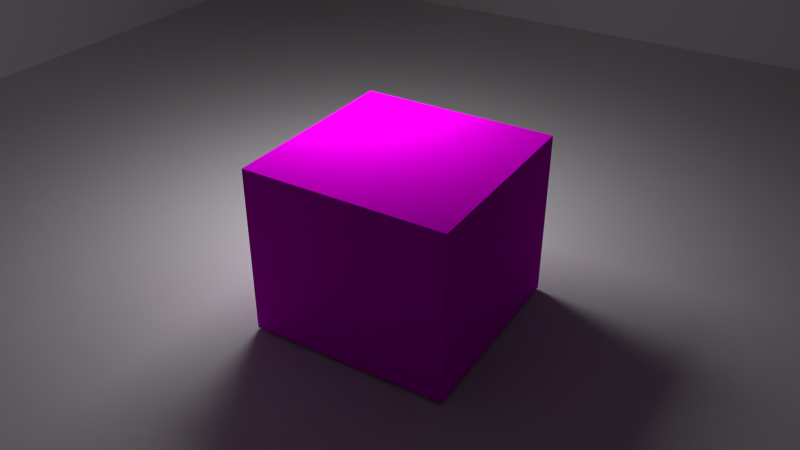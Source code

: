 # Source: scene.blend  (saved by Blender 2.76.11; exported with 4.5.12 LTS)
import bpy
from mathutils import Matrix  # noqa: F401  (used for matrix-valued properties, if any)

bpy.ops.wm.read_factory_settings(use_empty=True)
scene = bpy.context.scene
scene.name = 'Scene'

# ---- collections
col_collection_1 = bpy.data.collections.new('Collection 1'); scene.collection.children.link(col_collection_1)

# ---- images (referenced by path relative to the original .blend; pixels are not part of the script)
import os
ASSET_DIR = os.environ.get("B2B_ASSET_DIR", "")  # directory of the original .blend (textures are referenced by path, not embedded)
HERE = os.path.dirname(os.path.abspath(__file__))  # packed textures are extracted next to this script under _unpacked/

def load_image(name, relpath, width, height, colorspace="sRGB"):
    """Load a texture the original file referenced (path relative to the .blend, or extracted next to this script)."""
    p = next((c for c in (os.path.join(HERE, relpath), os.path.join(ASSET_DIR, relpath)) if relpath and os.path.exists(c)), "")
    if p:
        img = bpy.data.images.load(p, check_existing=True)
        img.name = name
    else:  # same state as the original file: an image datablock whose file is absent (Cycles renders it pink)
        img = bpy.data.images.new(name, width, height)
        img.source = "FILE"
        img.filepath = "//" + (relpath or name)
    img.colorspace_settings.name = colorspace
    return img
img_untitled = load_image('Untitled', '', 1024, 1024, 'sRGB')

# ---- materials (node trees are filled in below, after node groups)
mat_cubeness = bpy.data.materials.new('cubeness')
mat_cubeness.alpha_threshold = 0.0
mat_cubeness.roughness = 0.5
mat_cubeness.line_color = (0.0, 0.0, 0.0, 1.0)
mat_lampness = bpy.data.materials.new('lampness')
mat_lampness.alpha_threshold = 0.0
mat_lampness.roughness = 0.5
mat_floorness = bpy.data.materials.new('floorness')
mat_floorness.alpha_threshold = 0.0
mat_floorness.roughness = 0.5

# ---- material node trees
mat_cubeness.use_nodes = True; mat_cubeness.node_tree.nodes.clear()
_N = mat_cubeness.node_tree.nodes; _L = mat_cubeness.node_tree.links
n0 = _N.new('ShaderNodeOutputMaterial'); n0.name = 'Material Output'; n0.location = (300, 300)
n1 = _N.new('ShaderNodeBsdfDiffuse'); n1.name = 'Diffuse BSDF'; n1.location = (10, 300)
n2 = _N.new('ShaderNodeTexImage'); n2.name = 'Image Texture'; n2.location = (-180, 300)
n2.width = 140
n2.image = img_untitled
n3 = _N.new('ShaderNodeUVMap'); n3.name = 'UV Map'; n3.location = (-380, 300)
n3.uv_map = 'UVMap'
_L.new(n1.outputs[0], n0.inputs[0])
_L.new(n2.outputs[0], n1.inputs[0])
_L.new(n3.outputs[0], n2.inputs[0])
n0.is_active_output = True
mat_lampness.use_nodes = True; mat_lampness.node_tree.nodes.clear()
_N = mat_lampness.node_tree.nodes; _L = mat_lampness.node_tree.links
n0 = _N.new('ShaderNodeOutputMaterial'); n0.name = 'Material Output'; n0.location = (300, 300)
n1 = _N.new('ShaderNodeBsdfDiffuse'); n1.name = 'Diffuse BSDF'; n1.location = (10, 300)
_L.new(n1.outputs[0], n0.inputs[0])
n0.is_active_output = True
mat_floorness.use_nodes = True; mat_floorness.node_tree.nodes.clear()
_N = mat_floorness.node_tree.nodes; _L = mat_floorness.node_tree.links
n0 = _N.new('ShaderNodeOutputMaterial'); n0.name = 'Material Output'; n0.location = (300, 300)
n1 = _N.new('ShaderNodeBsdfDiffuse'); n1.name = 'Diffuse BSDF'; n1.location = (10, 300)
_L.new(n1.outputs[0], n0.inputs[0])
n0.is_active_output = True

# ---- world
world_world = bpy.data.worlds.new('World'); scene.world = world_world
world_world.color = (0.05088, 0.05088, 0.05088)
world_world.use_sun_shadow = False
world_world.sun_shadow_jitter_overblur = 0.0
world_world.cycles.sampling_method = 'NONE'
world_world.cycles.sample_map_resolution = 256

# ---- cameras
cam_camera = bpy.data.cameras.new('Camera')
cam_camera.clip_end = 100.0
cam_camera.lens = 35.0
cam_camera.sensor_width = 32.0
cam_camera.sensor_height = 18.0
cam_camera.ortho_scale = 7.314
cam_camera.dof.focus_distance = 0.0

# ---- lights
light_area = bpy.data.lights.new('Area', 'AREA')
light_area.transmission_factor = 0.0
light_area.energy = 78.54
light_area.shadow_buffer_clip_start = 0.5
light_area.shadow_soft_size = 1.679
light_area.shadow_maximum_resolution = 0.006
light_area.use_absolute_resolution = True
light_area.size = 1.679
light_area.size_y = 0.1

# ---- meshes
me_plane = bpy.data.meshes.new('Plane')
me_plane.from_pydata([(-0.888, -2.742, 2.092), (2.339, -2.742, 2.092), (-0.888, 0.4844, 2.092), (2.339, 0.4844, 2.092), (-0.888, -2.742, -0.6542), (2.339, -2.742, -0.6542), (-0.888, 0.4844, -0.6542), (2.339, 0.4844, -0.6542)], [], [(0, 1, 3, 2), (4, 6, 7, 5), (1, 5, 7, 3), (2, 6, 4, 0), (3, 7, 6, 2), (0, 4, 5, 1)])
_uv = me_plane.uv_layers.new(name='UVMap')
_uv.uv.foreach_set('vector', [0.0, 0.0, 1.0, 0.0, 1.0, 1.0, 0.0, 1.0, 0.0, 0.0, 1.0, 0.0, 1.0, 1.0, 0.0, 1.0, 0.0, 0.0, 1.0, 0.0, 1.0, 1.0, 0.0, 1.0, 0.0, 0.0, 1.0, 0.0, 1.0, 1.0, 0.0, 1.0, 0.0, 0.0, 1.0, 0.0, 1.0, 1.0, 0.0, 1.0, 0.0, 0.0, 1.0, 0.0, 1.0, 1.0, 0.0, 1.0])
me_plane.materials.append(mat_cubeness)
me_plane.use_remesh_preserve_volume = False
me_plane.use_remesh_preserve_attributes = False
me_plane.use_mirror_vertex_groups = False
me_plane.update()
me_plane_004 = bpy.data.meshes.new('Plane.004')
me_plane_004.from_pydata([(-1.0, -1.0, 0.0), (1.0, -1.0, 0.0), (-1.0, 1.0, 0.0), (1.0, 1.0, 0.0)], [], [(0, 2, 3, 1)])
me_plane_004.materials.append(mat_lampness)
me_plane_004.use_remesh_preserve_volume = False
me_plane_004.use_remesh_preserve_attributes = False
me_plane_004.use_mirror_vertex_groups = False
me_plane_004.update()
me_cube_001 = bpy.data.meshes.new('Cube.001')
me_cube_001.from_pydata([(-1.0, -1.0, -1.0), (-1.0, -1.0, 1.0), (-1.0, 1.0, -1.0), (-1.0, 1.0, 1.0), (1.0, -1.0, -1.0), (1.0, -1.0, 1.0), (1.0, 1.0, -1.0), (1.0, 1.0, 1.0)], [], [(1, 0, 2, 3), (3, 2, 6, 7), (7, 6, 4, 5), (5, 4, 0, 1), (0, 4, 6, 2), (5, 1, 3, 7)])
me_cube_001.materials.append(mat_floorness)
me_cube_001.use_remesh_preserve_volume = False
me_cube_001.use_remesh_preserve_attributes = False
me_cube_001.use_mirror_vertex_groups = False
me_cube_001.update()

# ---- objects
ob_plane_001 = bpy.data.objects.new('Plane.001', me_plane)
ob_area = bpy.data.objects.new('Area', light_area)
ob_plane = bpy.data.objects.new('Plane', me_plane_004)
ob_cube = bpy.data.objects.new('Cube', me_cube_001)
ob_camera = bpy.data.objects.new('Camera', cam_camera)

# ---- transforms, parenting, visibility, modifiers, constraints
ob_plane_001.location = (0.0, 0.0, 0.2594)
ob_plane_001.scale = (0.6841, 0.6841, 0.6841)
ob_plane_001.lineart.crease_threshold = 0.0
ob_area.location = (-0.7806, 0.3164, 3.433)
ob_area.lineart.crease_threshold = 0.0
ob_plane.location = (-1.535, -1.172, 4.874)
ob_plane.rotation_euler = (-0.1903, -0.3684, -0.2873)
ob_plane.scale = (2.803, 2.803, 2.803)
ob_plane.lineart.crease_threshold = 0.0
ob_cube.location = (0.0, 0.0, 8.678)
ob_cube.scale = (8.897, 8.897, 8.897)
ob_cube.lineart.crease_threshold = 0.0
ob_camera.location = (4.492, -7.301, 5.53)
ob_camera.rotation_euler = (1.022, 1.555e-07, 0.553)
ob_camera.lock_rotations_4d = False
ob_camera.empty_display_type = 'ARROWS'
ob_camera.color = (0.0, 0.0, 0.0, 0.0)
ob_camera.display_type = 'WIRE'
ob_camera.lineart.crease_threshold = 0.0

# ---- collection membership
col_collection_1.objects.link(ob_plane_001)
col_collection_1.objects.link(ob_area)
col_collection_1.objects.link(ob_plane)
col_collection_1.objects.link(ob_cube)
col_collection_1.objects.link(ob_camera)

# ---- scene / render settings (as saved in the file)
scene.camera = ob_camera
scene.frame_start = 0; scene.frame_end = 0; scene.frame_set(1)
scene.render.engine = 'CYCLES'
scene.render.resolution_percentage = 50
scene.render.dither_intensity = 0.0
scene.cycles.use_denoising = False
scene.cycles.samples = 10
scene.cycles.sampling_pattern = 'TABULATED_SOBOL'
scene.cycles.light_sampling_threshold = 0.0
scene.cycles.use_adaptive_sampling = False
scene.cycles.use_light_tree = False
scene.cycles.blur_glossy = 0.0
scene.cycles.pixel_filter_type = 'GAUSSIAN'
scene.cycles.sample_clamp_indirect = 0.0
scene.view_settings.view_transform = 'Standard'
bpy.context.view_layer.update()
